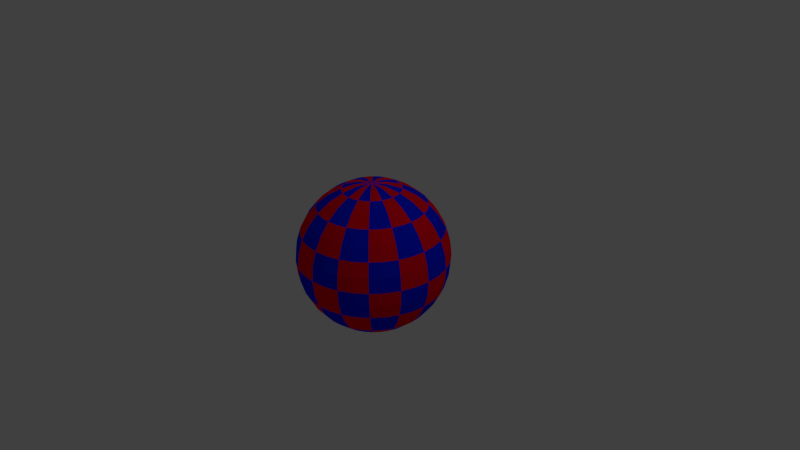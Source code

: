 # Source: bille.blend  (saved by Blender 2.71.0; exported with 4.5.12 LTS)
import bpy
from mathutils import Matrix  # noqa: F401  (used for matrix-valued properties, if any)

bpy.ops.wm.read_factory_settings(use_empty=True)
scene = bpy.context.scene
scene.name = 'Scene'

# ---- collections
col_collection_1 = bpy.data.collections.new('Collection 1'); scene.collection.children.link(col_collection_1)

# ---- materials (node trees are filled in below, after node groups)
mat_red = bpy.data.materials.new('red')
mat_red.alpha_threshold = 0.0
mat_red.use_transparent_shadow = False
mat_red.diffuse_color = (1.0, 0.0, 0.01336, 1.0)
mat_red.roughness = 0.5
mat_red.specular_intensity = 1.0
mat_red.line_color = (0.0, 0.0, 0.0, 1.0)
mat_white = bpy.data.materials.new('white')
mat_white.alpha_threshold = 0.0
mat_white.use_transparent_shadow = False
mat_white.diffuse_color = (0.0, 0.0132, 1.0, 1.0)
mat_white.roughness = 0.5
mat_white.specular_intensity = 1.0
mat_white.line_color = (0.0, 0.0, 0.0, 1.0)

# ---- material node trees

# ---- world
world_world = bpy.data.worlds.new('World'); scene.world = world_world
world_world.color = (0.05088, 0.05088, 0.05088)
world_world.use_sun_shadow = False
world_world.sun_shadow_jitter_overblur = 0.0
world_world.cycles.sampling_method = 'MANUAL'
world_world.cycles.sample_map_resolution = 256

# ---- cameras
cam_camera = bpy.data.cameras.new('Camera')
cam_camera.clip_end = 100.0
cam_camera.lens = 35.0
cam_camera.sensor_width = 32.0
cam_camera.sensor_height = 18.0
cam_camera.ortho_scale = 7.314
cam_camera.dof.focus_distance = 0.0
cam_camera.dof.aperture_fstop = 128.0

# ---- lights
light_lamp = bpy.data.lights.new('Lamp', 'POINT')
light_lamp.transmission_factor = 0.0
light_lamp.cutoff_distance = 30.0
light_lamp.energy = 100.0
light_lamp.shadow_buffer_clip_start = 1.001
light_lamp.shadow_soft_size = 0.1
light_lamp.shadow_maximum_resolution = 0.006
light_lamp.use_absolute_resolution = True
light_lamp.cycles.use_multiple_importance_sampling = False

# ---- meshes
me_sphere2_red = bpy.data.meshes.new('sphere2_red')
me_sphere2_red.from_pydata([(0.1951, 0.9808, 0.0), (0.3827, 0.9239, 0.0), (0.3753, 0.9239, -0.07466), (0.1913, 0.9808, -0.03806), (0.1802, 0.9808, 0.07466), (0.0, 1.0, 0.0), (0.1622, 0.9808, 0.1084), (0.3182, 0.9239, 0.2126), (0.3536, 0.9239, 0.1464), (0.1379, 0.9808, 0.1379), (0.2706, 0.9239, 0.2706), (0.07466, 0.9808, 0.1802), (0.03806, 0.9808, 0.1913), (0.07466, 0.9239, 0.3753), (0.1464, 0.9239, 0.3536), (1.195e-17, 0.9808, 0.1951), (2.343e-17, 0.9239, 0.3827), (-0.07466, 0.9808, 0.1802), (-0.1084, 0.9808, 0.1622), (-0.2126, 0.9239, 0.3182), (-0.1464, 0.9239, 0.3536), (-0.1379, 0.9808, 0.1379), (-0.2706, 0.9239, 0.2706), (-0.1802, 0.9808, 0.07466), (-0.1913, 0.9808, 0.03806), (-0.3753, 0.9239, 0.07466), (-0.3536, 0.9239, 0.1464), (-0.1951, 0.9808, 2.389e-17), (-0.3827, 0.9239, 4.686e-17), (-0.1802, 0.9808, -0.07466), (-0.1622, 0.9808, -0.1084), (-0.3182, 0.9239, -0.2126), (-0.3536, 0.9239, -0.1464), (-0.1379, 0.9808, -0.1379), (-0.2706, 0.9239, -0.2706), (-0.07466, 0.9808, -0.1802), (-0.03806, 0.9808, -0.1913), (-0.07466, 0.9239, -0.3753), (-0.1464, 0.9239, -0.3536), (-3.584e-17, 0.9808, -0.1951), (-7.03e-17, 0.9239, -0.3827), (0.07466, 0.9808, -0.1802), (0.1084, 0.9808, -0.1622), (0.2126, 0.9239, -0.3182), (0.1464, 0.9239, -0.3536), (0.1379, 0.9808, -0.1379), (0.2706, 0.9239, -0.2706), (0.1802, 0.9808, -0.07466), (0.3536, 0.9239, -0.1464), (0.3753, 0.9239, 0.07466), (0.5449, 0.8315, 0.1084), (0.5556, 0.8315, 0.0), (0.5133, 0.8315, 0.2126), (0.2126, 0.9239, 0.3182), (0.3087, 0.8315, 0.4619), (0.3928, 0.8315, 0.3928), (0.2126, 0.8315, 0.5133), (-0.07466, 0.9239, 0.3753), (-0.1084, 0.8315, 0.5449), (3.402e-17, 0.8315, 0.5556), (-0.2126, 0.8315, 0.5133), (-0.3182, 0.9239, 0.2126), (-0.4619, 0.8315, 0.3087), (-0.3928, 0.8315, 0.3928), (-0.5133, 0.8315, 0.2126), (-0.3753, 0.9239, -0.07466), (-0.5449, 0.8315, -0.1084), (-0.5556, 0.8315, 6.804e-17), (-0.5133, 0.8315, -0.2126), (-0.2126, 0.9239, -0.3182), (-0.3087, 0.8315, -0.4619), (-0.3928, 0.8315, -0.3928), (-0.2126, 0.8315, -0.5133), (0.07466, 0.9239, -0.3753), (0.1084, 0.8315, -0.5449), (-1.021e-16, 0.8315, -0.5556), (0.2126, 0.8315, -0.5133), (0.3182, 0.9239, -0.2126), (0.4619, 0.8315, -0.3087), (0.3928, 0.8315, -0.3928), (0.5133, 0.8315, -0.2126), (0.6935, 0.7071, 0.1379), (0.7071, 0.7071, 0.0), (0.6533, 0.7071, 0.2706), (0.3928, 0.7071, 0.5879), (0.5, 0.7071, 0.5), (0.2706, 0.7071, 0.6533), (-0.1379, 0.7071, 0.6935), (4.33e-17, 0.7071, 0.7071), (-0.2706, 0.7071, 0.6533), (-0.5879, 0.7071, 0.3928), (-0.5, 0.7071, 0.5), (-0.6533, 0.7071, 0.2706), (-0.6935, 0.7071, -0.1379), (-0.7071, 0.7071, 8.659e-17), (-0.6533, 0.7071, -0.2706), (-0.3928, 0.7071, -0.5879), (-0.5, 0.7071, -0.5), (-0.2706, 0.7071, -0.6533), (0.1379, 0.7071, -0.6935), (-1.299e-16, 0.7071, -0.7071), (0.2706, 0.7071, -0.6533), (0.5879, 0.7071, -0.3928), (0.5, 0.7071, -0.5), (0.6533, 0.7071, -0.2706), (0.8315, 0.5556, 0.0), (0.8155, 0.5556, -0.1622), (0.6935, 0.7071, -0.1379), (0.5879, 0.7071, 0.3928), (0.6913, 0.5556, 0.4619), (0.7682, 0.5556, 0.3182), (0.5879, 0.5556, 0.5879), (0.1379, 0.7071, 0.6935), (0.1622, 0.5556, 0.8155), (0.3182, 0.5556, 0.7682), (5.091e-17, 0.5556, 0.8315), (-0.3928, 0.7071, 0.5879), (-0.4619, 0.5556, 0.6913), (-0.3182, 0.5556, 0.7682), (-0.5879, 0.5556, 0.5879), (-0.6935, 0.7071, 0.1379), (-0.8155, 0.5556, 0.1622), (-0.7682, 0.5556, 0.3182), (-0.8315, 0.5556, 1.018e-16), (-0.5879, 0.7071, -0.3928), (-0.6913, 0.5556, -0.4619), (-0.7682, 0.5556, -0.3182), (-0.5879, 0.5556, -0.5879), (-0.1379, 0.7071, -0.6935), (-0.1622, 0.5556, -0.8155), (-0.3182, 0.5556, -0.7682), (-1.527e-16, 0.5556, -0.8315), (0.3928, 0.7071, -0.5879), (0.4619, 0.5556, -0.6913), (0.3182, 0.5556, -0.7682), (0.5879, 0.5556, -0.5879), (0.7682, 0.5556, -0.3182), (0.9239, 0.3827, 0.0), (0.9061, 0.3827, -0.1802), (0.7682, 0.3827, 0.5133), (0.8536, 0.3827, 0.3536), (0.6533, 0.3827, 0.6533), (0.1802, 0.3827, 0.9061), (0.3536, 0.3827, 0.8536), (5.657e-17, 0.3827, 0.9239), (-0.5133, 0.3827, 0.7682), (-0.3536, 0.3827, 0.8536), (-0.6533, 0.3827, 0.6533), (-0.9061, 0.3827, 0.1802), (-0.8536, 0.3827, 0.3536), (-0.9239, 0.3827, 1.131e-16), (-0.7682, 0.3827, -0.5133), (-0.8536, 0.3827, -0.3536), (-0.6533, 0.3827, -0.6533), (-0.1802, 0.3827, -0.9061), (-0.3536, 0.3827, -0.8536), (-1.697e-16, 0.3827, -0.9239), (0.5133, 0.3827, -0.7682), (0.3536, 0.3827, -0.8536), (0.6533, 0.3827, -0.6533), (0.8536, 0.3827, -0.3536), (0.9061, 0.3827, 0.1802), (0.9619, 0.1951, 0.1913), (0.9808, 0.1951, 0.0), (0.9061, 0.1951, 0.3753), (0.5133, 0.3827, 0.7682), (0.5449, 0.1951, 0.8155), (0.6935, 0.1951, 0.6935), (0.3753, 0.1951, 0.9061), (-0.1802, 0.3827, 0.9061), (-0.1913, 0.1951, 0.9619), (6.005e-17, 0.1951, 0.9808), (-0.3753, 0.1951, 0.9061), (-0.7682, 0.3827, 0.5133), (-0.8155, 0.1951, 0.5449), (-0.6935, 0.1951, 0.6935), (-0.9061, 0.1951, 0.3753), (-0.9061, 0.3827, -0.1802), (-0.9619, 0.1951, -0.1913), (-0.9808, 0.1951, 1.201e-16), (-0.9061, 0.1951, -0.3753), (-0.5133, 0.3827, -0.7682), (-0.5449, 0.1951, -0.8155), (-0.6935, 0.1951, -0.6935), (-0.3753, 0.1951, -0.9061), (0.1802, 0.3827, -0.9061), (0.1913, 0.1951, -0.9619), (-1.802e-16, 0.1951, -0.9808), (0.3753, 0.1951, -0.9061), (0.7682, 0.3827, -0.5133), (0.8155, 0.1951, -0.5449), (0.6935, 0.1951, -0.6935), (0.9061, 0.1951, -0.3753), (0.9808, 6.123e-17, 0.1951), (1.0, 6.123e-17, 0.0), (0.9239, 6.123e-17, 0.3827), (0.5556, 6.123e-17, 0.8315), (0.7071, 6.123e-17, 0.7071), (0.3827, 6.123e-17, 0.9239), (-0.1951, 6.123e-17, 0.9808), (6.123e-17, 6.123e-17, 1.0), (-0.3827, 6.123e-17, 0.9239), (-0.8315, 6.123e-17, 0.5556), (-0.7071, 6.123e-17, 0.7071), (-0.9239, 6.123e-17, 0.3827), (-0.9808, 6.123e-17, -0.1951), (-1.0, 6.123e-17, 1.225e-16), (-0.9239, 6.123e-17, -0.3827), (-0.5556, 6.123e-17, -0.8315), (-0.7071, 6.123e-17, -0.7071), (-0.3827, 6.123e-17, -0.9239), (0.1951, 6.123e-17, -0.9808), (-1.837e-16, 6.123e-17, -1.0), (0.3827, 6.123e-17, -0.9239), (0.8315, 6.123e-17, -0.5556), (0.7071, 6.123e-17, -0.7071), (0.9239, 6.123e-17, -0.3827), (0.9808, -0.1951, 0.0), (0.9619, -0.1951, -0.1913), (0.9808, 6.123e-17, -0.1951), (0.8315, 6.123e-17, 0.5556), (0.8155, -0.1951, 0.5449), (0.9061, -0.1951, 0.3753), (0.6935, -0.1951, 0.6935), (0.1951, 6.123e-17, 0.9808), (0.1913, -0.1951, 0.9619), (0.3753, -0.1951, 0.9061), (6.005e-17, -0.1951, 0.9808), (-0.5556, 6.123e-17, 0.8315), (-0.5449, -0.1951, 0.8155), (-0.3753, -0.1951, 0.9061), (-0.6935, -0.1951, 0.6935), (-0.9808, 6.123e-17, 0.1951), (-0.9619, -0.1951, 0.1913), (-0.9061, -0.1951, 0.3753), (-0.9808, -0.1951, 1.201e-16), (-0.8315, 6.123e-17, -0.5556), (-0.8155, -0.1951, -0.5449), (-0.9061, -0.1951, -0.3753), (-0.6935, -0.1951, -0.6935), (-0.1951, 6.123e-17, -0.9808), (-0.1913, -0.1951, -0.9619), (-0.3753, -0.1951, -0.9061), (-1.802e-16, -0.1951, -0.9808), (0.5556, 6.123e-17, -0.8315), (0.5449, -0.1951, -0.8155), (0.3753, -0.1951, -0.9061), (0.6935, -0.1951, -0.6935), (0.9061, -0.1951, -0.3753), (0.9239, -0.3827, 0.0), (0.9061, -0.3827, -0.1802), (0.7682, -0.3827, 0.5133), (0.8536, -0.3827, 0.3536), (0.6533, -0.3827, 0.6533), (0.1802, -0.3827, 0.9061), (0.3536, -0.3827, 0.8536), (5.657e-17, -0.3827, 0.9239), (-0.5133, -0.3827, 0.7682), (-0.3536, -0.3827, 0.8536), (-0.6533, -0.3827, 0.6533), (-0.9061, -0.3827, 0.1802), (-0.8536, -0.3827, 0.3536), (-0.9239, -0.3827, 1.131e-16), (-0.7682, -0.3827, -0.5133), (-0.8536, -0.3827, -0.3536), (-0.6533, -0.3827, -0.6533), (-0.1802, -0.3827, -0.9061), (-0.3536, -0.3827, -0.8536), (-1.697e-16, -0.3827, -0.9239), (0.5133, -0.3827, -0.7682), (0.3536, -0.3827, -0.8536), (0.6533, -0.3827, -0.6533), (0.8536, -0.3827, -0.3536), (0.9061, -0.3827, 0.1802), (0.8155, -0.5556, 0.1622), (0.8315, -0.5556, 0.0), (0.7682, -0.5556, 0.3182), (0.5133, -0.3827, 0.7682), (0.4619, -0.5556, 0.6913), (0.5879, -0.5556, 0.5879), (0.3182, -0.5556, 0.7682), (-0.1802, -0.3827, 0.9061), (-0.1622, -0.5556, 0.8155), (5.091e-17, -0.5556, 0.8315), (-0.3182, -0.5556, 0.7682), (-0.7682, -0.3827, 0.5133), (-0.6913, -0.5556, 0.4619), (-0.5879, -0.5556, 0.5879), (-0.7682, -0.5556, 0.3182), (-0.9061, -0.3827, -0.1802), (-0.8155, -0.5556, -0.1622), (-0.8315, -0.5556, 1.018e-16), (-0.7682, -0.5556, -0.3182), (-0.5133, -0.3827, -0.7682), (-0.4619, -0.5556, -0.6913), (-0.5879, -0.5556, -0.5879), (-0.3182, -0.5556, -0.7682), (0.1802, -0.3827, -0.9061), (0.1622, -0.5556, -0.8155), (-1.527e-16, -0.5556, -0.8315), (0.3182, -0.5556, -0.7682), (0.7682, -0.3827, -0.5133), (0.6913, -0.5556, -0.4619), (0.5879, -0.5556, -0.5879), (0.7682, -0.5556, -0.3182), (0.6935, -0.7071, 0.1379), (0.7071, -0.7071, 0.0), (0.6533, -0.7071, 0.2706), (0.3928, -0.7071, 0.5879), (0.5, -0.7071, 0.5), (0.2706, -0.7071, 0.6533), (-0.1379, -0.7071, 0.6935), (4.33e-17, -0.7071, 0.7071), (-0.2706, -0.7071, 0.6533), (-0.5879, -0.7071, 0.3928), (-0.5, -0.7071, 0.5), (-0.6533, -0.7071, 0.2706), (-0.6935, -0.7071, -0.1379), (-0.7071, -0.7071, 8.659e-17), (-0.6533, -0.7071, -0.2706), (-0.3928, -0.7071, -0.5879), (-0.5, -0.7071, -0.5), (-0.2706, -0.7071, -0.6533), (0.1379, -0.7071, -0.6935), (-1.299e-16, -0.7071, -0.7071), (0.2706, -0.7071, -0.6533), (0.5879, -0.7071, -0.3928), (0.5, -0.7071, -0.5), (0.6533, -0.7071, -0.2706), (0.5556, -0.8315, 0.0), (0.5449, -0.8315, -0.1084), (0.6935, -0.7071, -0.1379), (0.5879, -0.7071, 0.3928), (0.4619, -0.8315, 0.3087), (0.5133, -0.8315, 0.2126), (0.3928, -0.8315, 0.3928), (0.1379, -0.7071, 0.6935), (0.1084, -0.8315, 0.5449), (0.2126, -0.8315, 0.5133), (3.402e-17, -0.8315, 0.5556), (-0.3928, -0.7071, 0.5879), (-0.3087, -0.8315, 0.4619), (-0.2126, -0.8315, 0.5133), (-0.3928, -0.8315, 0.3928), (-0.6935, -0.7071, 0.1379), (-0.5449, -0.8315, 0.1084), (-0.5133, -0.8315, 0.2126), (-0.5556, -0.8315, 6.804e-17), (-0.5879, -0.7071, -0.3928), (-0.4619, -0.8315, -0.3087), (-0.5133, -0.8315, -0.2126), (-0.3928, -0.8315, -0.3928), (-0.1379, -0.7071, -0.6935), (-0.1084, -0.8315, -0.5449), (-0.2126, -0.8315, -0.5133), (-1.021e-16, -0.8315, -0.5556), (0.3928, -0.7071, -0.5879), (0.3087, -0.8315, -0.4619), (0.2126, -0.8315, -0.5133), (0.3928, -0.8315, -0.3928), (0.5133, -0.8315, -0.2126), (0.3827, -0.9239, 0.0), (0.3753, -0.9239, -0.07466), (0.3182, -0.9239, 0.2126), (0.3536, -0.9239, 0.1464), (0.2706, -0.9239, 0.2706), (0.07466, -0.9239, 0.3753), (0.1464, -0.9239, 0.3536), (2.343e-17, -0.9239, 0.3827), (-0.2126, -0.9239, 0.3182), (-0.1464, -0.9239, 0.3536), (-0.2706, -0.9239, 0.2706), (-0.3753, -0.9239, 0.07466), (-0.3536, -0.9239, 0.1464), (-0.3827, -0.9239, 4.686e-17), (-0.3182, -0.9239, -0.2126), (-0.3536, -0.9239, -0.1464), (-0.2706, -0.9239, -0.2706), (-0.07466, -0.9239, -0.3753), (-0.1464, -0.9239, -0.3536), (-7.03e-17, -0.9239, -0.3827), (0.2126, -0.9239, -0.3182), (0.1464, -0.9239, -0.3536), (0.2706, -0.9239, -0.2706), (0.3536, -0.9239, -0.1464), (0.3753, -0.9239, 0.07466), (0.1913, -0.9808, 0.03806), (0.1951, -0.9808, 0.0), (0.1802, -0.9808, 0.07466), (0.2126, -0.9239, 0.3182), (0.1084, -0.9808, 0.1622), (0.1379, -0.9808, 0.1379), (0.07466, -0.9808, 0.1802), (-0.07466, -0.9239, 0.3753), (-0.03806, -0.9808, 0.1913), (1.195e-17, -0.9808, 0.1951), (-0.07466, -0.9808, 0.1802), (-0.3182, -0.9239, 0.2126), (-0.1622, -0.9808, 0.1084), (-0.1379, -0.9808, 0.1379), (-0.1802, -0.9808, 0.07466), (-0.3753, -0.9239, -0.07466), (-0.1913, -0.9808, -0.03806), (-0.1951, -0.9808, 2.389e-17), (-0.1802, -0.9808, -0.07466), (-0.2126, -0.9239, -0.3182), (-0.1084, -0.9808, -0.1622), (-0.1379, -0.9808, -0.1379), (-0.07466, -0.9808, -0.1802), (0.07466, -0.9239, -0.3753), (0.03806, -0.9808, -0.1913), (-3.584e-17, -0.9808, -0.1951), (0.07466, -0.9808, -0.1802), (0.3182, -0.9239, -0.2126), (0.1622, -0.9808, -0.1084), (0.1379, -0.9808, -0.1379), (0.1802, -0.9808, -0.07466), (0.0, -1.0, 0.0)], [], [(0, 1, 2, 3), (4, 5, 6), (6, 7, 8, 4), (6, 5, 9), (9, 10, 7, 6), (11, 5, 12), (12, 13, 14, 11), (12, 5, 15), (15, 16, 13, 12), (17, 5, 18), (18, 19, 20, 17), (18, 5, 21), (21, 22, 19, 18), (23, 5, 24), (24, 25, 26, 23), (24, 5, 27), (27, 28, 25, 24), (29, 5, 30), (30, 31, 32, 29), (30, 5, 33), (33, 34, 31, 30), (35, 5, 36), (36, 37, 38, 35), (36, 5, 39), (39, 40, 37, 36), (41, 5, 42), (42, 43, 44, 41), (42, 5, 45), (45, 46, 43, 42), (47, 5, 3), (3, 2, 48, 47), (5, 0, 3), (49, 50, 51, 1), (8, 52, 50, 49), (53, 54, 55, 10), (14, 56, 54, 53), (57, 58, 59, 16), (20, 60, 58, 57), (61, 62, 63, 22), (26, 64, 62, 61), (65, 66, 67, 28), (32, 68, 66, 65), (69, 70, 71, 34), (38, 72, 70, 69), (73, 74, 75, 40), (44, 76, 74, 73), (77, 78, 79, 46), (48, 80, 78, 77), (50, 81, 82, 51), (52, 83, 81, 50), (54, 84, 85, 55), (56, 86, 84, 54), (58, 87, 88, 59), (60, 89, 87, 58), (62, 90, 91, 63), (64, 92, 90, 62), (66, 93, 94, 67), (68, 95, 93, 66), (70, 96, 97, 71), (72, 98, 96, 70), (74, 99, 100, 75), (76, 101, 99, 74), (78, 102, 103, 79), (80, 104, 102, 78), (82, 105, 106, 107), (108, 109, 110, 83), (85, 111, 109, 108), (112, 113, 114, 86), (88, 115, 113, 112), (116, 117, 118, 89), (91, 119, 117, 116), (120, 121, 122, 92), (94, 123, 121, 120), (124, 125, 126, 95), (97, 127, 125, 124), (128, 129, 130, 98), (100, 131, 129, 128), (132, 133, 134, 101), (103, 135, 133, 132), (107, 106, 136, 104), (105, 137, 138, 106), (109, 139, 140, 110), (111, 141, 139, 109), (113, 142, 143, 114), (115, 144, 142, 113), (117, 145, 146, 118), (119, 147, 145, 117), (121, 148, 149, 122), (123, 150, 148, 121), (125, 151, 152, 126), (127, 153, 151, 125), (129, 154, 155, 130), (131, 156, 154, 129), (133, 157, 158, 134), (135, 159, 157, 133), (106, 138, 160, 136), (161, 162, 163, 137), (140, 164, 162, 161), (165, 166, 167, 141), (143, 168, 166, 165), (169, 170, 171, 144), (146, 172, 170, 169), (173, 174, 175, 147), (149, 176, 174, 173), (177, 178, 179, 150), (152, 180, 178, 177), (181, 182, 183, 153), (155, 184, 182, 181), (185, 186, 187, 156), (158, 188, 186, 185), (189, 190, 191, 159), (160, 192, 190, 189), (162, 193, 194, 163), (164, 195, 193, 162), (166, 196, 197, 167), (168, 198, 196, 166), (170, 199, 200, 171), (172, 201, 199, 170), (174, 202, 203, 175), (176, 204, 202, 174), (178, 205, 206, 179), (180, 207, 205, 178), (182, 208, 209, 183), (184, 210, 208, 182), (186, 211, 212, 187), (188, 213, 211, 186), (190, 214, 215, 191), (192, 216, 214, 190), (194, 217, 218, 219), (220, 221, 222, 195), (197, 223, 221, 220), (224, 225, 226, 198), (200, 227, 225, 224), (228, 229, 230, 201), (203, 231, 229, 228), (232, 233, 234, 204), (206, 235, 233, 232), (236, 237, 238, 207), (209, 239, 237, 236), (240, 241, 242, 210), (212, 243, 241, 240), (244, 245, 246, 213), (215, 247, 245, 244), (219, 218, 248, 216), (217, 249, 250, 218), (221, 251, 252, 222), (223, 253, 251, 221), (225, 254, 255, 226), (227, 256, 254, 225), (229, 257, 258, 230), (231, 259, 257, 229), (233, 260, 261, 234), (235, 262, 260, 233), (237, 263, 264, 238), (239, 265, 263, 237), (241, 266, 267, 242), (243, 268, 266, 241), (245, 269, 270, 246), (247, 271, 269, 245), (218, 250, 272, 248), (273, 274, 275, 249), (252, 276, 274, 273), (277, 278, 279, 253), (255, 280, 278, 277), (281, 282, 283, 256), (258, 284, 282, 281), (285, 286, 287, 259), (261, 288, 286, 285), (289, 290, 291, 262), (264, 292, 290, 289), (293, 294, 295, 265), (267, 296, 294, 293), (297, 298, 299, 268), (270, 300, 298, 297), (301, 302, 303, 271), (272, 304, 302, 301), (274, 305, 306, 275), (276, 307, 305, 274), (278, 308, 309, 279), (280, 310, 308, 278), (282, 311, 312, 283), (284, 313, 311, 282), (286, 314, 315, 287), (288, 316, 314, 286), (290, 317, 318, 291), (292, 319, 317, 290), (294, 320, 321, 295), (296, 322, 320, 294), (298, 323, 324, 299), (300, 325, 323, 298), (302, 326, 327, 303), (304, 328, 326, 302), (306, 329, 330, 331), (332, 333, 334, 307), (309, 335, 333, 332), (336, 337, 338, 310), (312, 339, 337, 336), (340, 341, 342, 313), (315, 343, 341, 340), (344, 345, 346, 316), (318, 347, 345, 344), (348, 349, 350, 319), (321, 351, 349, 348), (352, 353, 354, 322), (324, 355, 353, 352), (356, 357, 358, 325), (327, 359, 357, 356), (331, 330, 360, 328), (329, 361, 362, 330), (333, 363, 364, 334), (335, 365, 363, 333), (337, 366, 367, 338), (339, 368, 366, 337), (341, 369, 370, 342), (343, 371, 369, 341), (345, 372, 373, 346), (347, 374, 372, 345), (349, 375, 376, 350), (351, 377, 375, 349), (353, 378, 379, 354), (355, 380, 378, 353), (357, 381, 382, 358), (359, 383, 381, 357), (330, 362, 384, 360), (385, 386, 387, 361), (364, 388, 386, 385), (389, 390, 391, 365), (367, 392, 390, 389), (393, 394, 395, 368), (370, 396, 394, 393), (397, 398, 399, 371), (373, 400, 398, 397), (401, 402, 403, 374), (376, 404, 402, 401), (405, 406, 407, 377), (379, 408, 406, 405), (409, 410, 411, 380), (382, 412, 410, 409), (413, 414, 415, 383), (384, 416, 414, 413), (386, 417, 387), (388, 417, 386), (390, 417, 391), (392, 417, 390), (394, 417, 395), (396, 417, 394), (398, 417, 399), (400, 417, 398), (402, 417, 403), (404, 417, 402), (406, 417, 407), (408, 417, 406), (410, 417, 411), (412, 417, 410), (414, 417, 415), (416, 417, 414)])
me_sphere2_red.materials.append(mat_red)
me_sphere2_red.use_remesh_preserve_volume = False
me_sphere2_red.use_remesh_preserve_attributes = False
me_sphere2_red.use_mirror_vertex_groups = False
me_sphere2_red.update()
me_sphere2_white = bpy.data.meshes.new('sphere2_white')
me_sphere2_white.from_pydata([(0.1951, 0.9808, 0.0), (0.0, 1.0, 0.0), (0.1913, 0.9808, 0.03806), (0.3753, 0.9239, 0.07466), (0.3827, 0.9239, 0.0), (0.1802, 0.9808, 0.07466), (0.3536, 0.9239, 0.1464), (0.1379, 0.9808, 0.1379), (0.1084, 0.9808, 0.1622), (0.2126, 0.9239, 0.3182), (0.2706, 0.9239, 0.2706), (0.07466, 0.9808, 0.1802), (0.1464, 0.9239, 0.3536), (1.195e-17, 0.9808, 0.1951), (-0.03806, 0.9808, 0.1913), (-0.07466, 0.9239, 0.3753), (2.343e-17, 0.9239, 0.3827), (-0.07466, 0.9808, 0.1802), (-0.1464, 0.9239, 0.3536), (-0.1379, 0.9808, 0.1379), (-0.1622, 0.9808, 0.1084), (-0.3182, 0.9239, 0.2126), (-0.2706, 0.9239, 0.2706), (-0.1802, 0.9808, 0.07466), (-0.3536, 0.9239, 0.1464), (-0.1951, 0.9808, 2.389e-17), (-0.1913, 0.9808, -0.03806), (-0.3753, 0.9239, -0.07466), (-0.3827, 0.9239, 4.686e-17), (-0.1802, 0.9808, -0.07466), (-0.3536, 0.9239, -0.1464), (-0.1379, 0.9808, -0.1379), (-0.1084, 0.9808, -0.1622), (-0.2126, 0.9239, -0.3182), (-0.2706, 0.9239, -0.2706), (-0.07466, 0.9808, -0.1802), (-0.1464, 0.9239, -0.3536), (-3.584e-17, 0.9808, -0.1951), (0.03806, 0.9808, -0.1913), (0.07466, 0.9239, -0.3753), (-7.03e-17, 0.9239, -0.3827), (0.07466, 0.9808, -0.1802), (0.1464, 0.9239, -0.3536), (0.1379, 0.9808, -0.1379), (0.1622, 0.9808, -0.1084), (0.3182, 0.9239, -0.2126), (0.2706, 0.9239, -0.2706), (0.1802, 0.9808, -0.07466), (0.3536, 0.9239, -0.1464), (0.5556, 0.8315, 0.0), (0.5449, 0.8315, -0.1084), (0.3753, 0.9239, -0.07466), (0.3182, 0.9239, 0.2126), (0.4619, 0.8315, 0.3087), (0.5133, 0.8315, 0.2126), (0.3928, 0.8315, 0.3928), (0.07466, 0.9239, 0.3753), (0.1084, 0.8315, 0.5449), (0.2126, 0.8315, 0.5133), (3.402e-17, 0.8315, 0.5556), (-0.2126, 0.9239, 0.3182), (-0.3087, 0.8315, 0.4619), (-0.2126, 0.8315, 0.5133), (-0.3928, 0.8315, 0.3928), (-0.3753, 0.9239, 0.07466), (-0.5449, 0.8315, 0.1084), (-0.5133, 0.8315, 0.2126), (-0.5556, 0.8315, 6.804e-17), (-0.3182, 0.9239, -0.2126), (-0.4619, 0.8315, -0.3087), (-0.5133, 0.8315, -0.2126), (-0.3928, 0.8315, -0.3928), (-0.07466, 0.9239, -0.3753), (-0.1084, 0.8315, -0.5449), (-0.2126, 0.8315, -0.5133), (-1.021e-16, 0.8315, -0.5556), (0.2126, 0.9239, -0.3182), (0.3087, 0.8315, -0.4619), (0.2126, 0.8315, -0.5133), (0.3928, 0.8315, -0.3928), (0.5133, 0.8315, -0.2126), (0.7071, 0.7071, 0.0), (0.6935, 0.7071, -0.1379), (0.5879, 0.7071, 0.3928), (0.6533, 0.7071, 0.2706), (0.5, 0.7071, 0.5), (0.1379, 0.7071, 0.6935), (0.2706, 0.7071, 0.6533), (4.33e-17, 0.7071, 0.7071), (-0.3928, 0.7071, 0.5879), (-0.2706, 0.7071, 0.6533), (-0.5, 0.7071, 0.5), (-0.6935, 0.7071, 0.1379), (-0.6533, 0.7071, 0.2706), (-0.7071, 0.7071, 8.659e-17), (-0.5879, 0.7071, -0.3928), (-0.6533, 0.7071, -0.2706), (-0.5, 0.7071, -0.5), (-0.1379, 0.7071, -0.6935), (-0.2706, 0.7071, -0.6533), (-1.299e-16, 0.7071, -0.7071), (0.3928, 0.7071, -0.5879), (0.2706, 0.7071, -0.6533), (0.5, 0.7071, -0.5), (0.6533, 0.7071, -0.2706), (0.6935, 0.7071, 0.1379), (0.8155, 0.5556, 0.1622), (0.8315, 0.5556, 0.0), (0.7682, 0.5556, 0.3182), (0.3928, 0.7071, 0.5879), (0.4619, 0.5556, 0.6913), (0.5879, 0.5556, 0.5879), (0.3182, 0.5556, 0.7682), (-0.1379, 0.7071, 0.6935), (-0.1622, 0.5556, 0.8155), (5.091e-17, 0.5556, 0.8315), (-0.3182, 0.5556, 0.7682), (-0.5879, 0.7071, 0.3928), (-0.6913, 0.5556, 0.4619), (-0.5879, 0.5556, 0.5879), (-0.7682, 0.5556, 0.3182), (-0.6935, 0.7071, -0.1379), (-0.8155, 0.5556, -0.1622), (-0.8315, 0.5556, 1.018e-16), (-0.7682, 0.5556, -0.3182), (-0.3928, 0.7071, -0.5879), (-0.4619, 0.5556, -0.6913), (-0.5879, 0.5556, -0.5879), (-0.3182, 0.5556, -0.7682), (0.1379, 0.7071, -0.6935), (0.1622, 0.5556, -0.8155), (-1.527e-16, 0.5556, -0.8315), (0.3182, 0.5556, -0.7682), (0.5879, 0.7071, -0.3928), (0.6913, 0.5556, -0.4619), (0.5879, 0.5556, -0.5879), (0.7682, 0.5556, -0.3182), (0.9061, 0.3827, 0.1802), (0.9239, 0.3827, 0.0), (0.8536, 0.3827, 0.3536), (0.5133, 0.3827, 0.7682), (0.6533, 0.3827, 0.6533), (0.3536, 0.3827, 0.8536), (-0.1802, 0.3827, 0.9061), (5.657e-17, 0.3827, 0.9239), (-0.3536, 0.3827, 0.8536), (-0.7682, 0.3827, 0.5133), (-0.6533, 0.3827, 0.6533), (-0.8536, 0.3827, 0.3536), (-0.9061, 0.3827, -0.1802), (-0.9239, 0.3827, 1.131e-16), (-0.8536, 0.3827, -0.3536), (-0.5133, 0.3827, -0.7682), (-0.6533, 0.3827, -0.6533), (-0.3536, 0.3827, -0.8536), (0.1802, 0.3827, -0.9061), (-1.697e-16, 0.3827, -0.9239), (0.3536, 0.3827, -0.8536), (0.7682, 0.3827, -0.5133), (0.6533, 0.3827, -0.6533), (0.8536, 0.3827, -0.3536), (0.9808, 0.1951, 0.0), (0.9619, 0.1951, -0.1913), (0.9061, 0.3827, -0.1802), (0.7682, 0.3827, 0.5133), (0.8155, 0.1951, 0.5449), (0.9061, 0.1951, 0.3753), (0.6935, 0.1951, 0.6935), (0.1802, 0.3827, 0.9061), (0.1913, 0.1951, 0.9619), (0.3753, 0.1951, 0.9061), (6.005e-17, 0.1951, 0.9808), (-0.5133, 0.3827, 0.7682), (-0.5449, 0.1951, 0.8155), (-0.3753, 0.1951, 0.9061), (-0.6935, 0.1951, 0.6935), (-0.9061, 0.3827, 0.1802), (-0.9619, 0.1951, 0.1913), (-0.9061, 0.1951, 0.3753), (-0.9808, 0.1951, 1.201e-16), (-0.7682, 0.3827, -0.5133), (-0.8155, 0.1951, -0.5449), (-0.9061, 0.1951, -0.3753), (-0.6935, 0.1951, -0.6935), (-0.1802, 0.3827, -0.9061), (-0.1913, 0.1951, -0.9619), (-0.3753, 0.1951, -0.9061), (-1.802e-16, 0.1951, -0.9808), (0.5133, 0.3827, -0.7682), (0.5449, 0.1951, -0.8155), (0.3753, 0.1951, -0.9061), (0.6935, 0.1951, -0.6935), (0.9061, 0.1951, -0.3753), (1.0, 6.123e-17, 0.0), (0.9808, 6.123e-17, -0.1951), (0.8315, 6.123e-17, 0.5556), (0.9239, 6.123e-17, 0.3827), (0.7071, 6.123e-17, 0.7071), (0.1951, 6.123e-17, 0.9808), (0.3827, 6.123e-17, 0.9239), (6.123e-17, 6.123e-17, 1.0), (-0.5556, 6.123e-17, 0.8315), (-0.3827, 6.123e-17, 0.9239), (-0.7071, 6.123e-17, 0.7071), (-0.9808, 6.123e-17, 0.1951), (-0.9239, 6.123e-17, 0.3827), (-1.0, 6.123e-17, 1.225e-16), (-0.8315, 6.123e-17, -0.5556), (-0.9239, 6.123e-17, -0.3827), (-0.7071, 6.123e-17, -0.7071), (-0.1951, 6.123e-17, -0.9808), (-0.3827, 6.123e-17, -0.9239), (-1.837e-16, 6.123e-17, -1.0), (0.5556, 6.123e-17, -0.8315), (0.3827, 6.123e-17, -0.9239), (0.7071, 6.123e-17, -0.7071), (0.9239, 6.123e-17, -0.3827), (0.9808, 6.123e-17, 0.1951), (0.9619, -0.1951, 0.1913), (0.9808, -0.1951, 0.0), (0.9061, -0.1951, 0.3753), (0.5556, 6.123e-17, 0.8315), (0.5449, -0.1951, 0.8155), (0.6935, -0.1951, 0.6935), (0.3753, -0.1951, 0.9061), (-0.1951, 6.123e-17, 0.9808), (-0.1913, -0.1951, 0.9619), (6.005e-17, -0.1951, 0.9808), (-0.3753, -0.1951, 0.9061), (-0.8315, 6.123e-17, 0.5556), (-0.8155, -0.1951, 0.5449), (-0.6935, -0.1951, 0.6935), (-0.9061, -0.1951, 0.3753), (-0.9808, 6.123e-17, -0.1951), (-0.9619, -0.1951, -0.1913), (-0.9808, -0.1951, 1.201e-16), (-0.9061, -0.1951, -0.3753), (-0.5556, 6.123e-17, -0.8315), (-0.5449, -0.1951, -0.8155), (-0.6935, -0.1951, -0.6935), (-0.3753, -0.1951, -0.9061), (0.1951, 6.123e-17, -0.9808), (0.1913, -0.1951, -0.9619), (-1.802e-16, -0.1951, -0.9808), (0.3753, -0.1951, -0.9061), (0.8315, 6.123e-17, -0.5556), (0.8155, -0.1951, -0.5449), (0.6935, -0.1951, -0.6935), (0.9061, -0.1951, -0.3753), (0.9061, -0.3827, 0.1802), (0.9239, -0.3827, 0.0), (0.8536, -0.3827, 0.3536), (0.5133, -0.3827, 0.7682), (0.6533, -0.3827, 0.6533), (0.3536, -0.3827, 0.8536), (-0.1802, -0.3827, 0.9061), (5.657e-17, -0.3827, 0.9239), (-0.3536, -0.3827, 0.8536), (-0.7682, -0.3827, 0.5133), (-0.6533, -0.3827, 0.6533), (-0.8536, -0.3827, 0.3536), (-0.9061, -0.3827, -0.1802), (-0.9239, -0.3827, 1.131e-16), (-0.8536, -0.3827, -0.3536), (-0.5133, -0.3827, -0.7682), (-0.6533, -0.3827, -0.6533), (-0.3536, -0.3827, -0.8536), (0.1802, -0.3827, -0.9061), (-1.697e-16, -0.3827, -0.9239), (0.3536, -0.3827, -0.8536), (0.7682, -0.3827, -0.5133), (0.6533, -0.3827, -0.6533), (0.8536, -0.3827, -0.3536), (0.8315, -0.5556, 0.0), (0.8155, -0.5556, -0.1622), (0.9061, -0.3827, -0.1802), (0.7682, -0.3827, 0.5133), (0.6913, -0.5556, 0.4619), (0.7682, -0.5556, 0.3182), (0.5879, -0.5556, 0.5879), (0.1802, -0.3827, 0.9061), (0.1622, -0.5556, 0.8155), (0.3182, -0.5556, 0.7682), (5.091e-17, -0.5556, 0.8315), (-0.5133, -0.3827, 0.7682), (-0.4619, -0.5556, 0.6913), (-0.3182, -0.5556, 0.7682), (-0.5879, -0.5556, 0.5879), (-0.9061, -0.3827, 0.1802), (-0.8155, -0.5556, 0.1622), (-0.7682, -0.5556, 0.3182), (-0.8315, -0.5556, 1.018e-16), (-0.7682, -0.3827, -0.5133), (-0.6913, -0.5556, -0.4619), (-0.7682, -0.5556, -0.3182), (-0.5879, -0.5556, -0.5879), (-0.1802, -0.3827, -0.9061), (-0.1622, -0.5556, -0.8155), (-0.3182, -0.5556, -0.7682), (-1.527e-16, -0.5556, -0.8315), (0.5133, -0.3827, -0.7682), (0.4619, -0.5556, -0.6913), (0.3182, -0.5556, -0.7682), (0.5879, -0.5556, -0.5879), (0.7682, -0.5556, -0.3182), (0.7071, -0.7071, 0.0), (0.6935, -0.7071, -0.1379), (0.5879, -0.7071, 0.3928), (0.6533, -0.7071, 0.2706), (0.5, -0.7071, 0.5), (0.1379, -0.7071, 0.6935), (0.2706, -0.7071, 0.6533), (4.33e-17, -0.7071, 0.7071), (-0.3928, -0.7071, 0.5879), (-0.2706, -0.7071, 0.6533), (-0.5, -0.7071, 0.5), (-0.6935, -0.7071, 0.1379), (-0.6533, -0.7071, 0.2706), (-0.7071, -0.7071, 8.659e-17), (-0.5879, -0.7071, -0.3928), (-0.6533, -0.7071, -0.2706), (-0.5, -0.7071, -0.5), (-0.1379, -0.7071, -0.6935), (-0.2706, -0.7071, -0.6533), (-1.299e-16, -0.7071, -0.7071), (0.3928, -0.7071, -0.5879), (0.2706, -0.7071, -0.6533), (0.5, -0.7071, -0.5), (0.6533, -0.7071, -0.2706), (0.6935, -0.7071, 0.1379), (0.5449, -0.8315, 0.1084), (0.5556, -0.8315, 0.0), (0.5133, -0.8315, 0.2126), (0.3928, -0.7071, 0.5879), (0.3087, -0.8315, 0.4619), (0.3928, -0.8315, 0.3928), (0.2126, -0.8315, 0.5133), (-0.1379, -0.7071, 0.6935), (-0.1084, -0.8315, 0.5449), (3.402e-17, -0.8315, 0.5556), (-0.2126, -0.8315, 0.5133), (-0.5879, -0.7071, 0.3928), (-0.4619, -0.8315, 0.3087), (-0.3928, -0.8315, 0.3928), (-0.5133, -0.8315, 0.2126), (-0.6935, -0.7071, -0.1379), (-0.5449, -0.8315, -0.1084), (-0.5556, -0.8315, 6.804e-17), (-0.5133, -0.8315, -0.2126), (-0.3928, -0.7071, -0.5879), (-0.3087, -0.8315, -0.4619), (-0.3928, -0.8315, -0.3928), (-0.2126, -0.8315, -0.5133), (0.1379, -0.7071, -0.6935), (0.1084, -0.8315, -0.5449), (-1.021e-16, -0.8315, -0.5556), (0.2126, -0.8315, -0.5133), (0.5879, -0.7071, -0.3928), (0.4619, -0.8315, -0.3087), (0.3928, -0.8315, -0.3928), (0.5133, -0.8315, -0.2126), (0.3753, -0.9239, 0.07466), (0.3827, -0.9239, 0.0), (0.3536, -0.9239, 0.1464), (0.2126, -0.9239, 0.3182), (0.2706, -0.9239, 0.2706), (0.1464, -0.9239, 0.3536), (-0.07466, -0.9239, 0.3753), (2.343e-17, -0.9239, 0.3827), (-0.1464, -0.9239, 0.3536), (-0.3182, -0.9239, 0.2126), (-0.2706, -0.9239, 0.2706), (-0.3536, -0.9239, 0.1464), (-0.3753, -0.9239, -0.07466), (-0.3827, -0.9239, 4.686e-17), (-0.3536, -0.9239, -0.1464), (-0.2126, -0.9239, -0.3182), (-0.2706, -0.9239, -0.2706), (-0.1464, -0.9239, -0.3536), (0.07466, -0.9239, -0.3753), (-7.03e-17, -0.9239, -0.3827), (0.1464, -0.9239, -0.3536), (0.3182, -0.9239, -0.2126), (0.2706, -0.9239, -0.2706), (0.3536, -0.9239, -0.1464), (0.1951, -0.9808, 0.0), (0.1913, -0.9808, -0.03806), (0.3753, -0.9239, -0.07466), (0.3182, -0.9239, 0.2126), (0.1622, -0.9808, 0.1084), (0.1802, -0.9808, 0.07466), (0.1379, -0.9808, 0.1379), (0.07466, -0.9239, 0.3753), (0.03806, -0.9808, 0.1913), (0.07466, -0.9808, 0.1802), (1.195e-17, -0.9808, 0.1951), (-0.2126, -0.9239, 0.3182), (-0.1084, -0.9808, 0.1622), (-0.07466, -0.9808, 0.1802), (-0.1379, -0.9808, 0.1379), (-0.3753, -0.9239, 0.07466), (-0.1913, -0.9808, 0.03806), (-0.1802, -0.9808, 0.07466), (-0.1951, -0.9808, 2.389e-17), (-0.3182, -0.9239, -0.2126), (-0.1622, -0.9808, -0.1084), (-0.1802, -0.9808, -0.07466), (-0.1379, -0.9808, -0.1379), (-0.07466, -0.9239, -0.3753), (-0.03806, -0.9808, -0.1913), (-0.07466, -0.9808, -0.1802), (-3.584e-17, -0.9808, -0.1951), (0.2126, -0.9239, -0.3182), (0.1084, -0.9808, -0.1622), (0.07466, -0.9808, -0.1802), (0.1379, -0.9808, -0.1379), (0.1802, -0.9808, -0.07466), (0.0, -1.0, 0.0)], [], [(0, 1, 2), (4, 0, 2, 3), (2, 1, 5), (5, 6, 3, 2), (7, 1, 8), (8, 9, 10, 7), (8, 1, 11), (11, 12, 9, 8), (13, 1, 14), (14, 15, 16, 13), (14, 1, 17), (17, 18, 15, 14), (19, 1, 20), (20, 21, 22, 19), (20, 1, 23), (23, 24, 21, 20), (25, 1, 26), (26, 27, 28, 25), (26, 1, 29), (29, 30, 27, 26), (31, 1, 32), (32, 33, 34, 31), (32, 1, 35), (35, 36, 33, 32), (37, 1, 38), (38, 39, 40, 37), (38, 1, 41), (41, 42, 39, 38), (43, 1, 44), (44, 45, 46, 43), (44, 1, 47), (47, 48, 45, 44), (4, 49, 50, 51), (52, 53, 54, 6), (10, 55, 53, 52), (56, 57, 58, 12), (16, 59, 57, 56), (60, 61, 62, 18), (22, 63, 61, 60), (64, 65, 66, 24), (28, 67, 65, 64), (68, 69, 70, 30), (34, 71, 69, 68), (72, 73, 74, 36), (40, 75, 73, 72), (76, 77, 78, 42), (46, 79, 77, 76), (51, 50, 80, 48), (49, 81, 82, 50), (53, 83, 84, 54), (55, 85, 83, 53), (57, 86, 87, 58), (59, 88, 86, 57), (61, 89, 90, 62), (63, 91, 89, 61), (65, 92, 93, 66), (67, 94, 92, 65), (69, 95, 96, 70), (71, 97, 95, 69), (73, 98, 99, 74), (75, 100, 98, 73), (77, 101, 102, 78), (79, 103, 101, 77), (50, 82, 104, 80), (105, 106, 107, 81), (84, 108, 106, 105), (109, 110, 111, 85), (87, 112, 110, 109), (113, 114, 115, 88), (90, 116, 114, 113), (117, 118, 119, 91), (93, 120, 118, 117), (121, 122, 123, 94), (96, 124, 122, 121), (125, 126, 127, 97), (99, 128, 126, 125), (129, 130, 131, 100), (102, 132, 130, 129), (133, 134, 135, 103), (104, 136, 134, 133), (106, 137, 138, 107), (108, 139, 137, 106), (110, 140, 141, 111), (112, 142, 140, 110), (114, 143, 144, 115), (116, 145, 143, 114), (118, 146, 147, 119), (120, 148, 146, 118), (122, 149, 150, 123), (124, 151, 149, 122), (126, 152, 153, 127), (128, 154, 152, 126), (130, 155, 156, 131), (132, 157, 155, 130), (134, 158, 159, 135), (136, 160, 158, 134), (138, 161, 162, 163), (164, 165, 166, 139), (141, 167, 165, 164), (168, 169, 170, 142), (144, 171, 169, 168), (172, 173, 174, 145), (147, 175, 173, 172), (176, 177, 178, 148), (150, 179, 177, 176), (180, 181, 182, 151), (153, 183, 181, 180), (184, 185, 186, 154), (156, 187, 185, 184), (188, 189, 190, 157), (159, 191, 189, 188), (163, 162, 192, 160), (161, 193, 194, 162), (165, 195, 196, 166), (167, 197, 195, 165), (169, 198, 199, 170), (171, 200, 198, 169), (173, 201, 202, 174), (175, 203, 201, 173), (177, 204, 205, 178), (179, 206, 204, 177), (181, 207, 208, 182), (183, 209, 207, 181), (185, 210, 211, 186), (187, 212, 210, 185), (189, 213, 214, 190), (191, 215, 213, 189), (162, 194, 216, 192), (217, 218, 219, 193), (196, 220, 218, 217), (221, 222, 223, 197), (199, 224, 222, 221), (225, 226, 227, 200), (202, 228, 226, 225), (229, 230, 231, 203), (205, 232, 230, 229), (233, 234, 235, 206), (208, 236, 234, 233), (237, 238, 239, 209), (211, 240, 238, 237), (241, 242, 243, 212), (214, 244, 242, 241), (245, 246, 247, 215), (216, 248, 246, 245), (218, 249, 250, 219), (220, 251, 249, 218), (222, 252, 253, 223), (224, 254, 252, 222), (226, 255, 256, 227), (228, 257, 255, 226), (230, 258, 259, 231), (232, 260, 258, 230), (234, 261, 262, 235), (236, 263, 261, 234), (238, 264, 265, 239), (240, 266, 264, 238), (242, 267, 268, 243), (244, 269, 267, 242), (246, 270, 271, 247), (248, 272, 270, 246), (250, 273, 274, 275), (276, 277, 278, 251), (253, 279, 277, 276), (280, 281, 282, 254), (256, 283, 281, 280), (284, 285, 286, 257), (259, 287, 285, 284), (288, 289, 290, 260), (262, 291, 289, 288), (292, 293, 294, 263), (265, 295, 293, 292), (296, 297, 298, 266), (268, 299, 297, 296), (300, 301, 302, 269), (271, 303, 301, 300), (275, 274, 304, 272), (273, 305, 306, 274), (277, 307, 308, 278), (279, 309, 307, 277), (281, 310, 311, 282), (283, 312, 310, 281), (285, 313, 314, 286), (287, 315, 313, 285), (289, 316, 317, 290), (291, 318, 316, 289), (293, 319, 320, 294), (295, 321, 319, 293), (297, 322, 323, 298), (299, 324, 322, 297), (301, 325, 326, 302), (303, 327, 325, 301), (274, 306, 328, 304), (329, 330, 331, 305), (308, 332, 330, 329), (333, 334, 335, 309), (311, 336, 334, 333), (337, 338, 339, 312), (314, 340, 338, 337), (341, 342, 343, 315), (317, 344, 342, 341), (345, 346, 347, 318), (320, 348, 346, 345), (349, 350, 351, 321), (323, 352, 350, 349), (353, 354, 355, 324), (326, 356, 354, 353), (357, 358, 359, 327), (328, 360, 358, 357), (330, 361, 362, 331), (332, 363, 361, 330), (334, 364, 365, 335), (336, 366, 364, 334), (338, 367, 368, 339), (340, 369, 367, 338), (342, 370, 371, 343), (344, 372, 370, 342), (346, 373, 374, 347), (348, 375, 373, 346), (350, 376, 377, 351), (352, 378, 376, 350), (354, 379, 380, 355), (356, 381, 379, 354), (358, 382, 383, 359), (360, 384, 382, 358), (362, 385, 386, 387), (388, 389, 390, 363), (365, 391, 389, 388), (392, 393, 394, 366), (368, 395, 393, 392), (396, 397, 398, 369), (371, 399, 397, 396), (400, 401, 402, 372), (374, 403, 401, 400), (404, 405, 406, 375), (377, 407, 405, 404), (408, 409, 410, 378), (380, 411, 409, 408), (412, 413, 414, 381), (383, 415, 413, 412), (387, 386, 416, 384), (385, 417, 386), (389, 417, 390), (391, 417, 389), (393, 417, 394), (395, 417, 393), (397, 417, 398), (399, 417, 397), (401, 417, 402), (403, 417, 401), (405, 417, 406), (407, 417, 405), (409, 417, 410), (411, 417, 409), (413, 417, 414), (415, 417, 413), (386, 417, 416)])
me_sphere2_white.materials.append(mat_white)
me_sphere2_white.use_remesh_preserve_volume = False
me_sphere2_white.use_remesh_preserve_attributes = False
me_sphere2_white.use_mirror_vertex_groups = False
me_sphere2_white.update()

# ---- objects
ob_sphere2_red = bpy.data.objects.new('sphere2_red', me_sphere2_red)
ob_sphere2_white = bpy.data.objects.new('sphere2_white', me_sphere2_white)
ob_lamp = bpy.data.objects.new('Lamp', light_lamp)
ob_camera = bpy.data.objects.new('Camera', cam_camera)

# ---- transforms, parenting, visibility, modifiers, constraints
ob_sphere2_red.location = (0.0, 0.0, 0.0)
ob_sphere2_red.rotation_euler = (1.571, -0.0, 0.0)
ob_sphere2_red.lineart.crease_threshold = 0.0
ob_sphere2_white.location = (0.0, 0.0, 0.0)
ob_sphere2_white.rotation_euler = (1.571, -0.0, 0.0)
ob_sphere2_white.lineart.crease_threshold = 0.0
ob_lamp.location = (4.076, 1.005, 5.904)
ob_lamp.rotation_euler = (0.6503, 0.05522, 1.866)
ob_lamp.lock_rotations_4d = False
ob_lamp.empty_display_type = 'ARROWS'
ob_lamp.color = (0.0, 0.0, 0.0, 0.0)
ob_lamp.lineart.crease_threshold = 0.0
ob_camera.location = (7.481, -6.508, 5.344)
ob_camera.rotation_euler = (1.109, 0.01082, 0.8149)
ob_camera.lock_rotations_4d = False
ob_camera.empty_display_type = 'ARROWS'
ob_camera.color = (0.0, 0.0, 0.0, 0.0)
ob_camera.display_type = 'WIRE'
ob_camera.lineart.crease_threshold = 0.0

# ---- collection membership
col_collection_1.objects.link(ob_sphere2_red)
col_collection_1.objects.link(ob_sphere2_white)
col_collection_1.objects.link(ob_lamp)
col_collection_1.objects.link(ob_camera)

# ---- scene / render settings (as saved in the file)
scene.camera = ob_camera
scene.frame_start = 1; scene.frame_end = 250; scene.frame_set(1)
scene.render.engine = 'BLENDER_EEVEE_NEXT'
scene.render.resolution_percentage = 50
scene.render.dither_intensity = 0.0
scene.cycles.use_denoising = False
scene.cycles.samples = 10
scene.cycles.sampling_pattern = 'TABULATED_SOBOL'
scene.cycles.light_sampling_threshold = 0.0
scene.cycles.use_adaptive_sampling = False
scene.cycles.use_light_tree = False
scene.cycles.blur_glossy = 0.0
scene.cycles.volume_bounces = 1
scene.cycles.pixel_filter_type = 'GAUSSIAN'
scene.cycles.sample_clamp_indirect = 0.0
scene.view_settings.view_transform = 'Standard'
bpy.context.view_layer.update()
